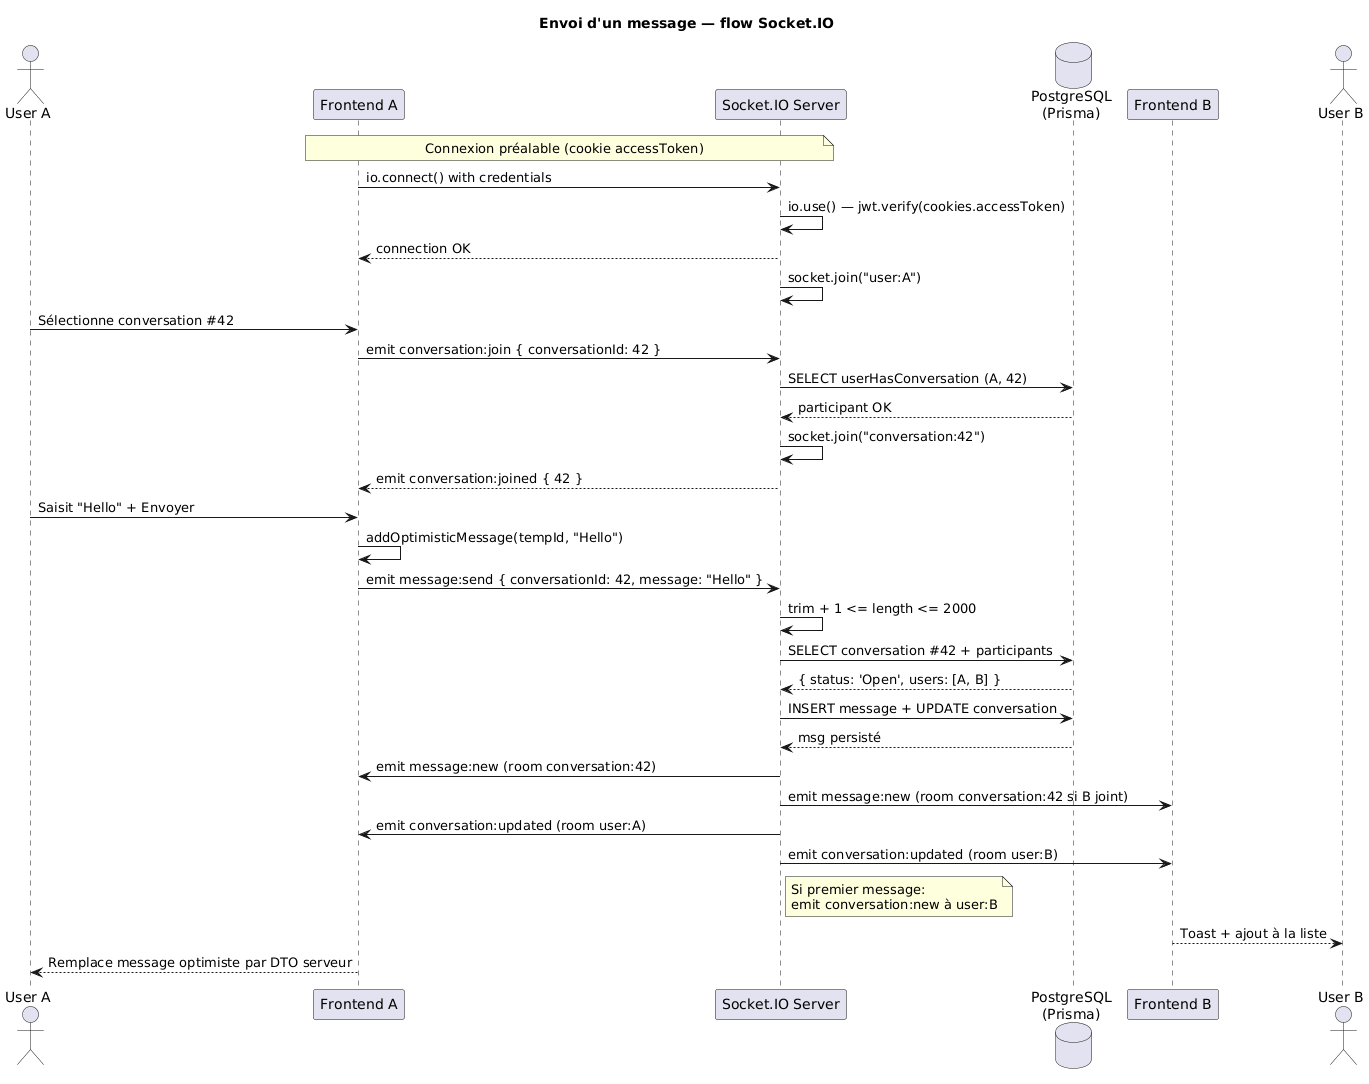

The diagram above was rendered by PlantUML. Its source (embedded in the PNG):
@startuml conversation
title Envoi d'un message — flow Socket.IO

actor "User A" as UA
participant "Frontend A" as FA
participant "Socket.IO Server" as SS
database "PostgreSQL\n(Prisma)" as DB
participant "Frontend B" as FB
actor "User B" as UB

note over FA, SS: Connexion préalable (cookie accessToken)

FA -> SS : io.connect() with credentials
SS -> SS : io.use() — jwt.verify(cookies.accessToken)
SS --> FA : connection OK
SS -> SS : socket.join("user:A")

UA -> FA : Sélectionne conversation #42
FA -> SS : emit conversation:join { conversationId: 42 }
SS -> DB : SELECT userHasConversation (A, 42)
DB --> SS : participant OK
SS -> SS : socket.join("conversation:42")
SS --> FA : emit conversation:joined { 42 }

UA -> FA : Saisit "Hello" + Envoyer
FA -> FA : addOptimisticMessage(tempId, "Hello")
FA -> SS : emit message:send { conversationId: 42, message: "Hello" }
SS -> SS : trim + 1 <= length <= 2000
SS -> DB : SELECT conversation #42 + participants
DB --> SS : { status: 'Open', users: [A, B] }
SS -> DB : INSERT message + UPDATE conversation
DB --> SS : msg persisté
SS -> FA : emit message:new (room conversation:42)
SS -> FB : emit message:new (room conversation:42 si B joint)
SS -> FA : emit conversation:updated (room user:A)
SS -> FB : emit conversation:updated (room user:B)
note right of SS : Si premier message:\nemit conversation:new à user:B
FB --> UB : Toast + ajout à la liste
FA --> UA : Remplace message optimiste par DTO serveur

@enduml